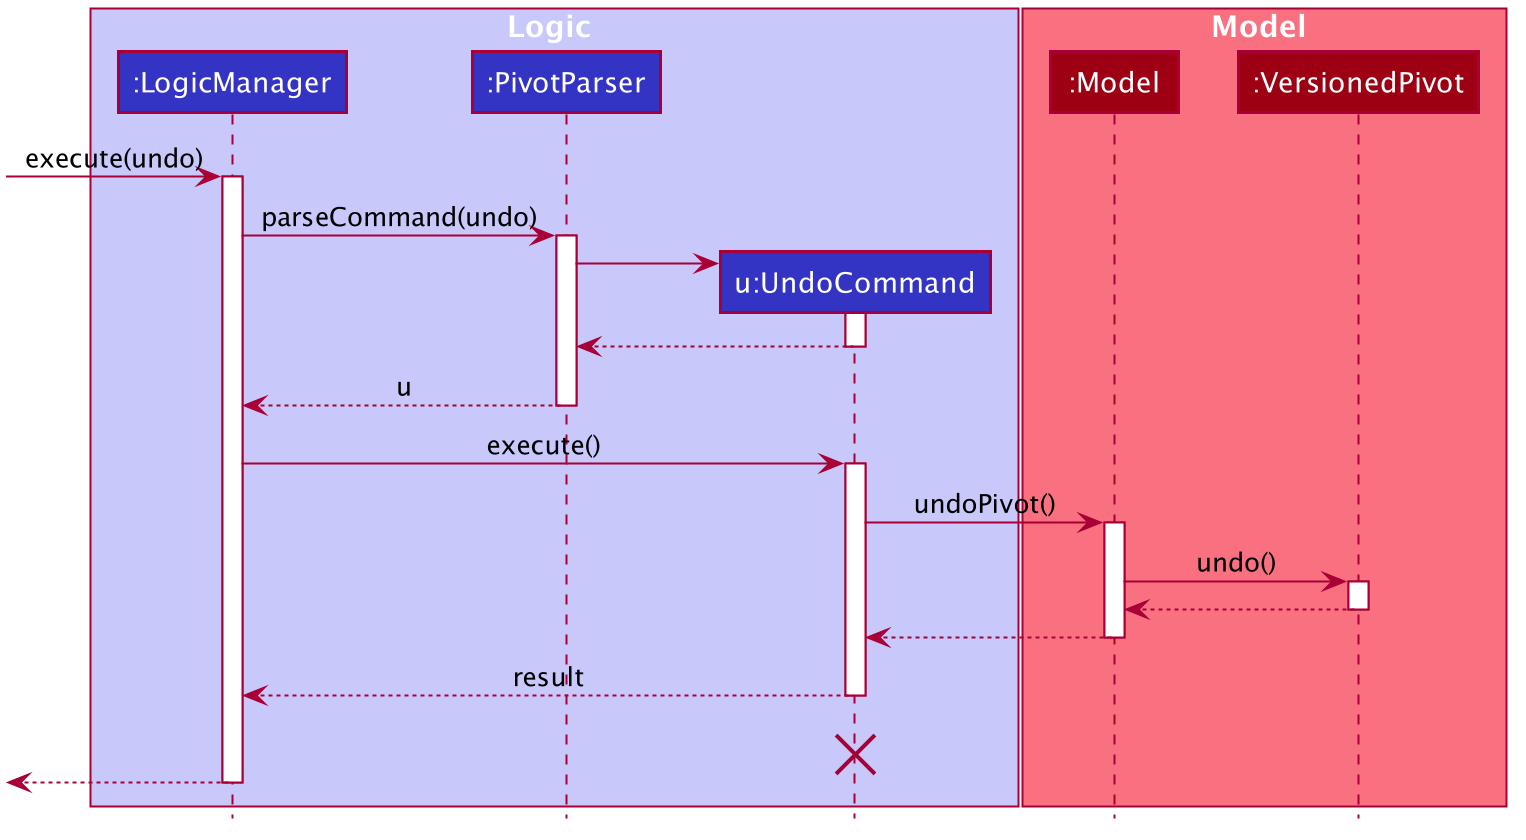

The diagram above was rendered by PlantUML. Its source (embedded in the PNG):
@startuml









skinparam BackgroundColor #FFFFFFF

skinparam Shadowing false

skinparam Class {
    FontColor #FFFFFF
    BorderThickness 1
    BorderColor #FFFFFF
    StereotypeFontColor #FFFFFF
    FontName Arial
}

skinparam Actor {
    BorderColor #000000
    Color #000000
    FontName Arial
}

skinparam Sequence {
    MessageAlign center
    BoxFontSize 15
    BoxPadding 0
    BoxFontColor #FFFFFF
    FontName Arial
}

skinparam Participant {
    FontColor #FFFFFFF
    Padding 20
}

skinparam MinClassWidth 50
skinparam ParticipantPadding 10
skinparam Shadowing false
skinparam DefaultTextAlignment center
skinparam packageStyle Rectangle

hide footbox
hide members
hide circle

box Logic #C8C8FA
participant ":LogicManager" as LogicManager #3333C4
participant ":PivotParser" as PivotParser #3333C4
participant "u:UndoCommand" as UndoCommand #3333C4
end box

box Model #F97181
participant ":Model" as Model #9D0012
participant ":VersionedPivot" as VersionedPivot #9D0012
end box
[-> LogicManager : execute(undo)
activate LogicManager

LogicManager -> PivotParser : parseCommand(undo)
activate PivotParser

create UndoCommand
PivotParser -> UndoCommand
activate UndoCommand

UndoCommand --> PivotParser
deactivate UndoCommand

PivotParser --> LogicManager : u
deactivate PivotParser

LogicManager -> UndoCommand : execute()
activate UndoCommand

UndoCommand -> Model : undoPivot()
activate Model

Model -> VersionedPivot : undo()
activate VersionedPivot

VersionedPivot --> Model :
deactivate VersionedPivot

Model --> UndoCommand
deactivate Model

UndoCommand --> LogicManager : result
deactivate UndoCommand
UndoCommand -[hidden]-> LogicManager : result
destroy UndoCommand

[<--LogicManager
deactivate LogicManager
@enduml